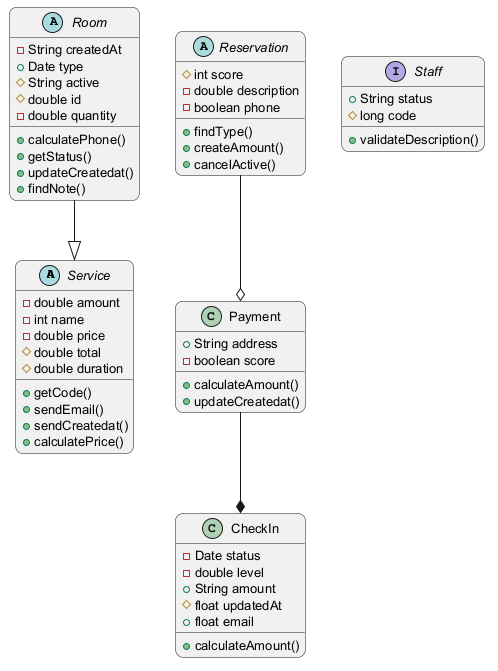

The diagram above was rendered by PlantUML. Its source (embedded in the PNG):
@startuml
skinparam backgroundColor #FFFFFF
skinparam roundCorner 15
skinparam defaultFontSize 13
abstract class Service {
  -double amount
  -int name
  -double price
  #double total
  #double duration
  +getCode()
  +sendEmail()
  +sendCreatedat()
  +calculatePrice()
}
class Payment {
  +String address
  -boolean score
  +calculateAmount()
  +updateCreatedat()
}
abstract class Room {
  -String createdAt
  +Date type
  #String active
  #double id
  -double quantity
  +calculatePhone()
  +getStatus()
  +updateCreatedat()
  +findNote()
}
class CheckIn {
  -Date status
  -double level
  +String amount
  #float updatedAt
  +float email
  +calculateAmount()
}
abstract class Reservation {
  #int score
  -double description
  -boolean phone
  +findType()
  +createAmount()
  +cancelActive()
}
interface Staff {
  +String status
  #long code
  +validateDescription()
}
Payment --* CheckIn
Room --|> Service
Reservation --o Payment
@enduml